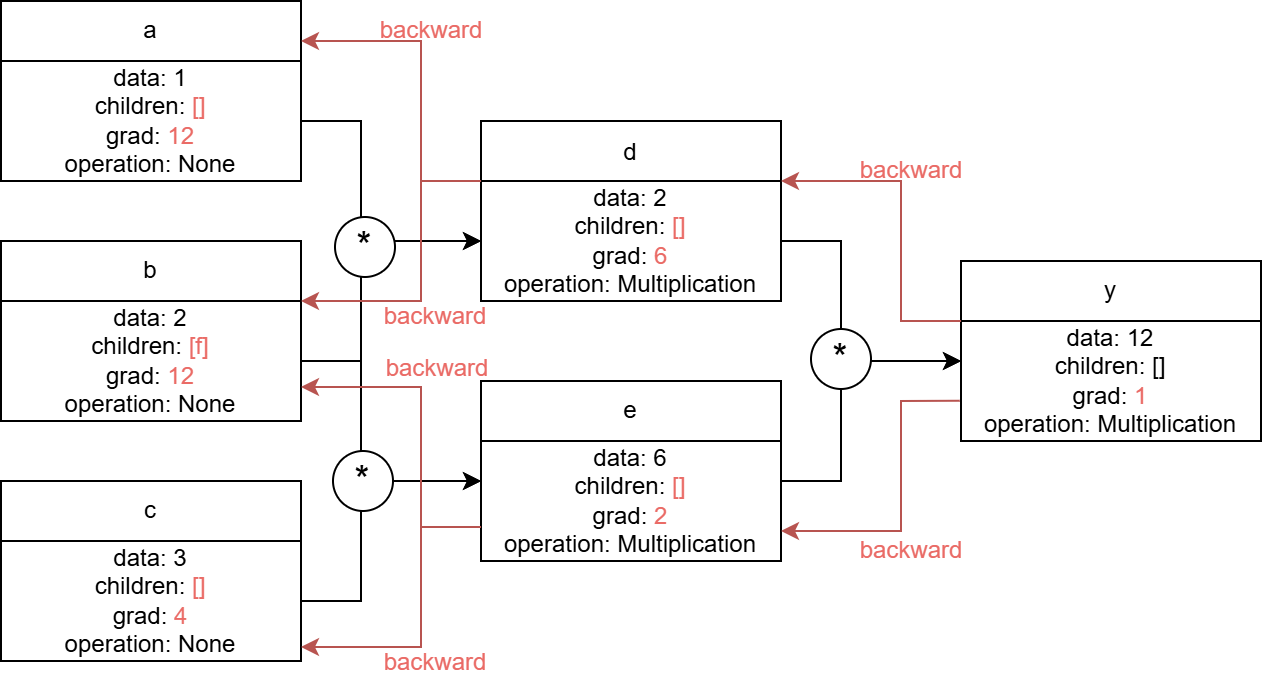

The diagram above was exported from draw.io. Its source (the exported page's mxGraphModel, read from the mxfile embedded in the PNG):
<mxGraphModel dx="743" dy="460" grid="1" gridSize="10" guides="1" tooltips="1" connect="1" arrows="1" fold="1" page="1" pageScale="1" pageWidth="827" pageHeight="1169" math="0" shadow="0">
  <root>
    <mxCell id="0" />
    <mxCell id="1" parent="0" />
    <mxCell id="BXmFaZL5SKJMFni7Jz6h-1" value="" style="group" parent="1" vertex="1" connectable="0">
      <mxGeometry x="80" y="120" width="150" height="90" as="geometry" />
    </mxCell>
    <mxCell id="BXmFaZL5SKJMFni7Jz6h-2" value="a" style="rounded=0;whiteSpace=wrap;html=1;" parent="BXmFaZL5SKJMFni7Jz6h-1" vertex="1">
      <mxGeometry width="150" height="30" as="geometry" />
    </mxCell>
    <mxCell id="BXmFaZL5SKJMFni7Jz6h-3" value="data: 1&lt;div&gt;children: &lt;font color=&quot;#ea6b66&quot;&gt;[]&lt;/font&gt;&lt;/div&gt;&lt;div&gt;grad: &lt;font color=&quot;#ea6b66&quot;&gt;12&lt;/font&gt;&lt;/div&gt;&lt;div&gt;operation: None&lt;/div&gt;" style="rounded=0;whiteSpace=wrap;html=1;" parent="BXmFaZL5SKJMFni7Jz6h-1" vertex="1">
      <mxGeometry y="30" width="150" height="60" as="geometry" />
    </mxCell>
    <mxCell id="BXmFaZL5SKJMFni7Jz6h-4" value="" style="group" parent="1" vertex="1" connectable="0">
      <mxGeometry x="80" y="240" width="150" height="90" as="geometry" />
    </mxCell>
    <mxCell id="BXmFaZL5SKJMFni7Jz6h-5" value="b" style="rounded=0;whiteSpace=wrap;html=1;" parent="BXmFaZL5SKJMFni7Jz6h-4" vertex="1">
      <mxGeometry width="150" height="30" as="geometry" />
    </mxCell>
    <mxCell id="BXmFaZL5SKJMFni7Jz6h-6" value="data: 2&lt;div&gt;children: &lt;font color=&quot;#ea6b66&quot;&gt;[f]&lt;/font&gt;&lt;/div&gt;&lt;div&gt;grad: &lt;font color=&quot;#ea6b66&quot;&gt;12&lt;/font&gt;&lt;/div&gt;&lt;div&gt;operation: None&lt;/div&gt;" style="rounded=0;whiteSpace=wrap;html=1;" parent="BXmFaZL5SKJMFni7Jz6h-4" vertex="1">
      <mxGeometry y="30" width="150" height="60" as="geometry" />
    </mxCell>
    <mxCell id="BXmFaZL5SKJMFni7Jz6h-7" value="" style="group" parent="1" vertex="1" connectable="0">
      <mxGeometry x="80" y="360" width="150" height="90" as="geometry" />
    </mxCell>
    <mxCell id="BXmFaZL5SKJMFni7Jz6h-8" value="c" style="rounded=0;whiteSpace=wrap;html=1;" parent="BXmFaZL5SKJMFni7Jz6h-7" vertex="1">
      <mxGeometry width="150" height="30" as="geometry" />
    </mxCell>
    <mxCell id="BXmFaZL5SKJMFni7Jz6h-9" value="data: 3&lt;div&gt;children: &lt;font color=&quot;#ea6b66&quot;&gt;[]&lt;/font&gt;&lt;/div&gt;&lt;div&gt;grad: &lt;font color=&quot;#ea6b66&quot;&gt;4&lt;/font&gt;&lt;/div&gt;&lt;div&gt;operation: None&lt;/div&gt;" style="rounded=0;whiteSpace=wrap;html=1;" parent="BXmFaZL5SKJMFni7Jz6h-7" vertex="1">
      <mxGeometry y="30" width="150" height="60" as="geometry" />
    </mxCell>
    <mxCell id="BXmFaZL5SKJMFni7Jz6h-10" value="" style="group" parent="1" vertex="1" connectable="0">
      <mxGeometry x="320" y="180" width="150" height="120" as="geometry" />
    </mxCell>
    <mxCell id="BXmFaZL5SKJMFni7Jz6h-11" value="d" style="rounded=0;whiteSpace=wrap;html=1;" parent="BXmFaZL5SKJMFni7Jz6h-10" vertex="1">
      <mxGeometry width="150" height="32.72727272727273" as="geometry" />
    </mxCell>
    <mxCell id="BXmFaZL5SKJMFni7Jz6h-12" value="data: 2&lt;div&gt;children: &lt;font color=&quot;#ea6b66&quot;&gt;[]&lt;/font&gt;&lt;/div&gt;&lt;div&gt;grad: &lt;font color=&quot;#ea6b66&quot;&gt;6&lt;/font&gt;&lt;/div&gt;&lt;div&gt;operation: Multiplication&lt;/div&gt;" style="rounded=0;whiteSpace=wrap;html=1;" parent="BXmFaZL5SKJMFni7Jz6h-10" vertex="1">
      <mxGeometry y="30" width="150" height="60" as="geometry" />
    </mxCell>
    <mxCell id="BXmFaZL5SKJMFni7Jz6h-13" value="" style="group" parent="1" vertex="1" connectable="0">
      <mxGeometry x="320" y="310" width="150" height="100" as="geometry" />
    </mxCell>
    <mxCell id="BXmFaZL5SKJMFni7Jz6h-14" value="e" style="rounded=0;whiteSpace=wrap;html=1;" parent="BXmFaZL5SKJMFni7Jz6h-13" vertex="1">
      <mxGeometry width="150" height="30" as="geometry" />
    </mxCell>
    <mxCell id="BXmFaZL5SKJMFni7Jz6h-15" value="data: 6&lt;div&gt;children: &lt;font color=&quot;#ea6b66&quot;&gt;[]&lt;/font&gt;&lt;/div&gt;&lt;div&gt;grad: &lt;font color=&quot;#ea6b66&quot;&gt;2&lt;/font&gt;&lt;/div&gt;&lt;div&gt;operation: Multiplication&lt;/div&gt;" style="rounded=0;whiteSpace=wrap;html=1;" parent="BXmFaZL5SKJMFni7Jz6h-13" vertex="1">
      <mxGeometry y="30" width="150" height="60" as="geometry" />
    </mxCell>
    <mxCell id="BXmFaZL5SKJMFni7Jz6h-16" value="" style="endArrow=classic;html=1;rounded=0;exitX=1;exitY=0.5;exitDx=0;exitDy=0;entryX=0;entryY=0.5;entryDx=0;entryDy=0;" parent="1" source="BXmFaZL5SKJMFni7Jz6h-3" target="BXmFaZL5SKJMFni7Jz6h-12" edge="1">
      <mxGeometry width="50" height="50" relative="1" as="geometry">
        <mxPoint x="350" y="300" as="sourcePoint" />
        <mxPoint x="400" y="250" as="targetPoint" />
        <Array as="points">
          <mxPoint x="260" y="180" />
          <mxPoint x="260" y="240" />
        </Array>
      </mxGeometry>
    </mxCell>
    <mxCell id="BXmFaZL5SKJMFni7Jz6h-17" value="" style="endArrow=classic;html=1;rounded=0;exitX=1;exitY=0.5;exitDx=0;exitDy=0;entryX=0;entryY=0.5;entryDx=0;entryDy=0;" parent="1" source="BXmFaZL5SKJMFni7Jz6h-6" target="BXmFaZL5SKJMFni7Jz6h-12" edge="1">
      <mxGeometry width="50" height="50" relative="1" as="geometry">
        <mxPoint x="240" y="190" as="sourcePoint" />
        <mxPoint x="280" y="280" as="targetPoint" />
        <Array as="points">
          <mxPoint x="260" y="300" />
          <mxPoint x="260" y="240" />
        </Array>
      </mxGeometry>
    </mxCell>
    <mxCell id="BXmFaZL5SKJMFni7Jz6h-18" value="" style="endArrow=classic;html=1;rounded=0;exitX=1;exitY=0.5;exitDx=0;exitDy=0;entryX=0;entryY=0.5;entryDx=0;entryDy=0;" parent="1" edge="1">
      <mxGeometry width="50" height="50" relative="1" as="geometry">
        <mxPoint x="230" y="300" as="sourcePoint" />
        <mxPoint x="320" y="360" as="targetPoint" />
        <Array as="points">
          <mxPoint x="260" y="300" />
          <mxPoint x="260" y="360" />
        </Array>
      </mxGeometry>
    </mxCell>
    <mxCell id="BXmFaZL5SKJMFni7Jz6h-19" value="" style="endArrow=classic;html=1;rounded=0;exitX=1;exitY=0.5;exitDx=0;exitDy=0;entryX=0;entryY=0.5;entryDx=0;entryDy=0;" parent="1" edge="1">
      <mxGeometry width="50" height="50" relative="1" as="geometry">
        <mxPoint x="230" y="420" as="sourcePoint" />
        <mxPoint x="320" y="360" as="targetPoint" />
        <Array as="points">
          <mxPoint x="260" y="420" />
          <mxPoint x="260" y="360" />
        </Array>
      </mxGeometry>
    </mxCell>
    <mxCell id="BXmFaZL5SKJMFni7Jz6h-20" value="&lt;font style=&quot;font-size: 19px;&quot;&gt;*&lt;/font&gt;" style="ellipse;whiteSpace=wrap;html=1;aspect=fixed;" parent="1" vertex="1">
      <mxGeometry x="246" y="345" width="30" height="30" as="geometry" />
    </mxCell>
    <mxCell id="BXmFaZL5SKJMFni7Jz6h-21" value="&lt;font style=&quot;font-size: 19px;&quot;&gt;*&lt;/font&gt;" style="ellipse;whiteSpace=wrap;html=1;aspect=fixed;" parent="1" vertex="1">
      <mxGeometry x="247" y="228" width="30" height="30" as="geometry" />
    </mxCell>
    <mxCell id="BXmFaZL5SKJMFni7Jz6h-22" value="" style="endArrow=classic;html=1;rounded=0;exitX=1;exitY=0.5;exitDx=0;exitDy=0;entryX=0;entryY=0.5;entryDx=0;entryDy=0;" parent="1" edge="1">
      <mxGeometry width="50" height="50" relative="1" as="geometry">
        <mxPoint x="470" y="240" as="sourcePoint" />
        <mxPoint x="560" y="300" as="targetPoint" />
        <Array as="points">
          <mxPoint x="500" y="240" />
          <mxPoint x="500" y="300" />
        </Array>
      </mxGeometry>
    </mxCell>
    <mxCell id="BXmFaZL5SKJMFni7Jz6h-23" value="" style="endArrow=classic;html=1;rounded=0;exitX=1;exitY=0.5;exitDx=0;exitDy=0;entryX=0;entryY=0.5;entryDx=0;entryDy=0;" parent="1" edge="1">
      <mxGeometry width="50" height="50" relative="1" as="geometry">
        <mxPoint x="470" y="360" as="sourcePoint" />
        <mxPoint x="560" y="300" as="targetPoint" />
        <Array as="points">
          <mxPoint x="500" y="360" />
          <mxPoint x="500" y="300" />
        </Array>
      </mxGeometry>
    </mxCell>
    <mxCell id="BXmFaZL5SKJMFni7Jz6h-24" value="" style="group" parent="1" vertex="1" connectable="0">
      <mxGeometry x="560" y="250" width="150" height="100" as="geometry" />
    </mxCell>
    <mxCell id="BXmFaZL5SKJMFni7Jz6h-25" value="y" style="rounded=0;whiteSpace=wrap;html=1;" parent="BXmFaZL5SKJMFni7Jz6h-24" vertex="1">
      <mxGeometry width="150" height="30" as="geometry" />
    </mxCell>
    <mxCell id="BXmFaZL5SKJMFni7Jz6h-26" value="data: 12&lt;div&gt;children: []&lt;/div&gt;&lt;div&gt;grad: &lt;font color=&quot;#ea6b66&quot;&gt;1&lt;/font&gt;&lt;/div&gt;&lt;div&gt;operation: Multiplication&lt;/div&gt;" style="rounded=0;whiteSpace=wrap;html=1;" parent="BXmFaZL5SKJMFni7Jz6h-24" vertex="1">
      <mxGeometry y="30" width="150" height="60" as="geometry" />
    </mxCell>
    <mxCell id="BXmFaZL5SKJMFni7Jz6h-27" value="&lt;font style=&quot;font-size: 19px;&quot;&gt;*&lt;/font&gt;" style="ellipse;whiteSpace=wrap;html=1;aspect=fixed;" parent="1" vertex="1">
      <mxGeometry x="485" y="284" width="30" height="30" as="geometry" />
    </mxCell>
    <mxCell id="BXmFaZL5SKJMFni7Jz6h-28" value="" style="endArrow=classic;html=1;rounded=0;entryX=1;entryY=0;entryDx=0;entryDy=0;exitX=0;exitY=0;exitDx=0;exitDy=0;fillColor=#f8cecc;strokeColor=#b85450;" parent="1" source="BXmFaZL5SKJMFni7Jz6h-26" target="BXmFaZL5SKJMFni7Jz6h-12" edge="1">
      <mxGeometry width="50" height="50" relative="1" as="geometry">
        <mxPoint x="410" y="320" as="sourcePoint" />
        <mxPoint x="460" y="270" as="targetPoint" />
        <Array as="points">
          <mxPoint x="530" y="280" />
          <mxPoint x="530" y="210" />
        </Array>
      </mxGeometry>
    </mxCell>
    <mxCell id="BXmFaZL5SKJMFni7Jz6h-29" value="&lt;font color=&quot;#ea6b66&quot;&gt;backward&lt;/font&gt;" style="text;html=1;align=center;verticalAlign=middle;resizable=0;points=[];autosize=1;strokeColor=none;fillColor=none;" parent="1" vertex="1">
      <mxGeometry x="260" y="120" width="70" height="30" as="geometry" />
    </mxCell>
    <mxCell id="BXmFaZL5SKJMFni7Jz6h-30" value="" style="endArrow=classic;html=1;rounded=0;entryX=1;entryY=0;entryDx=0;entryDy=0;exitX=0;exitY=0;exitDx=0;exitDy=0;fillColor=#f8cecc;strokeColor=#b85450;" parent="1" edge="1">
      <mxGeometry width="50" height="50" relative="1" as="geometry">
        <mxPoint x="320" y="210" as="sourcePoint" />
        <mxPoint x="230" y="140" as="targetPoint" />
        <Array as="points">
          <mxPoint x="290" y="210" />
          <mxPoint x="290" y="140" />
        </Array>
      </mxGeometry>
    </mxCell>
    <mxCell id="BXmFaZL5SKJMFni7Jz6h-33" value="" style="endArrow=classic;html=1;rounded=0;exitX=0;exitY=0;exitDx=0;exitDy=0;fillColor=#f8cecc;strokeColor=#b85450;entryX=1;entryY=1;entryDx=0;entryDy=0;" parent="1" target="BXmFaZL5SKJMFni7Jz6h-5" edge="1">
      <mxGeometry width="50" height="50" relative="1" as="geometry">
        <mxPoint x="320" y="210" as="sourcePoint" />
        <mxPoint x="250" y="240" as="targetPoint" />
        <Array as="points">
          <mxPoint x="290" y="210" />
          <mxPoint x="290" y="270" />
        </Array>
      </mxGeometry>
    </mxCell>
    <mxCell id="BXmFaZL5SKJMFni7Jz6h-34" value="&lt;font color=&quot;#ea6b66&quot;&gt;backward&lt;/font&gt;" style="text;html=1;align=center;verticalAlign=middle;resizable=0;points=[];autosize=1;strokeColor=none;fillColor=none;" parent="1" vertex="1">
      <mxGeometry x="262" y="263" width="70" height="30" as="geometry" />
    </mxCell>
    <mxCell id="BXmFaZL5SKJMFni7Jz6h-39" value="&lt;font color=&quot;#ea6b66&quot;&gt;backward&lt;/font&gt;" style="text;html=1;align=center;verticalAlign=middle;resizable=0;points=[];autosize=1;strokeColor=none;fillColor=none;" parent="1" vertex="1">
      <mxGeometry x="500" y="190" width="70" height="30" as="geometry" />
    </mxCell>
    <mxCell id="BXmFaZL5SKJMFni7Jz6h-40" value="" style="endArrow=classic;html=1;rounded=0;entryX=1;entryY=0.75;entryDx=0;entryDy=0;exitX=-0.004;exitY=0.665;exitDx=0;exitDy=0;fillColor=#f8cecc;strokeColor=#b85450;exitPerimeter=0;" parent="1" source="BXmFaZL5SKJMFni7Jz6h-26" target="BXmFaZL5SKJMFni7Jz6h-15" edge="1">
      <mxGeometry width="50" height="50" relative="1" as="geometry">
        <mxPoint x="590" y="450" as="sourcePoint" />
        <mxPoint x="500" y="380" as="targetPoint" />
        <Array as="points">
          <mxPoint x="530" y="320" />
          <mxPoint x="530" y="385" />
        </Array>
      </mxGeometry>
    </mxCell>
    <mxCell id="BXmFaZL5SKJMFni7Jz6h-41" value="&lt;font color=&quot;#ea6b66&quot;&gt;backward&lt;/font&gt;" style="text;html=1;align=center;verticalAlign=middle;resizable=0;points=[];autosize=1;strokeColor=none;fillColor=none;" parent="1" vertex="1">
      <mxGeometry x="500" y="380" width="70" height="30" as="geometry" />
    </mxCell>
    <mxCell id="BXmFaZL5SKJMFni7Jz6h-42" value="&lt;font color=&quot;#ea6b66&quot;&gt;backward&lt;/font&gt;" style="text;html=1;align=center;verticalAlign=middle;resizable=0;points=[];autosize=1;strokeColor=none;fillColor=none;" parent="1" vertex="1">
      <mxGeometry x="263" y="289" width="70" height="30" as="geometry" />
    </mxCell>
    <mxCell id="BXmFaZL5SKJMFni7Jz6h-43" value="" style="endArrow=classic;html=1;rounded=0;entryX=1;entryY=0;entryDx=0;entryDy=0;exitX=0;exitY=0;exitDx=0;exitDy=0;fillColor=#f8cecc;strokeColor=#b85450;" parent="1" edge="1">
      <mxGeometry width="50" height="50" relative="1" as="geometry">
        <mxPoint x="320" y="383" as="sourcePoint" />
        <mxPoint x="230" y="313" as="targetPoint" />
        <Array as="points">
          <mxPoint x="290" y="383" />
          <mxPoint x="290" y="313" />
        </Array>
      </mxGeometry>
    </mxCell>
    <mxCell id="BXmFaZL5SKJMFni7Jz6h-44" value="" style="endArrow=classic;html=1;rounded=0;exitX=0;exitY=0;exitDx=0;exitDy=0;fillColor=#f8cecc;strokeColor=#b85450;entryX=1;entryY=1;entryDx=0;entryDy=0;" parent="1" edge="1">
      <mxGeometry width="50" height="50" relative="1" as="geometry">
        <mxPoint x="320" y="383" as="sourcePoint" />
        <mxPoint x="230" y="443" as="targetPoint" />
        <Array as="points">
          <mxPoint x="290" y="383" />
          <mxPoint x="290" y="443" />
        </Array>
      </mxGeometry>
    </mxCell>
    <mxCell id="BXmFaZL5SKJMFni7Jz6h-45" value="&lt;font color=&quot;#ea6b66&quot;&gt;backward&lt;/font&gt;" style="text;html=1;align=center;verticalAlign=middle;resizable=0;points=[];autosize=1;strokeColor=none;fillColor=none;" parent="1" vertex="1">
      <mxGeometry x="262" y="436" width="70" height="30" as="geometry" />
    </mxCell>
  </root>
</mxGraphModel>